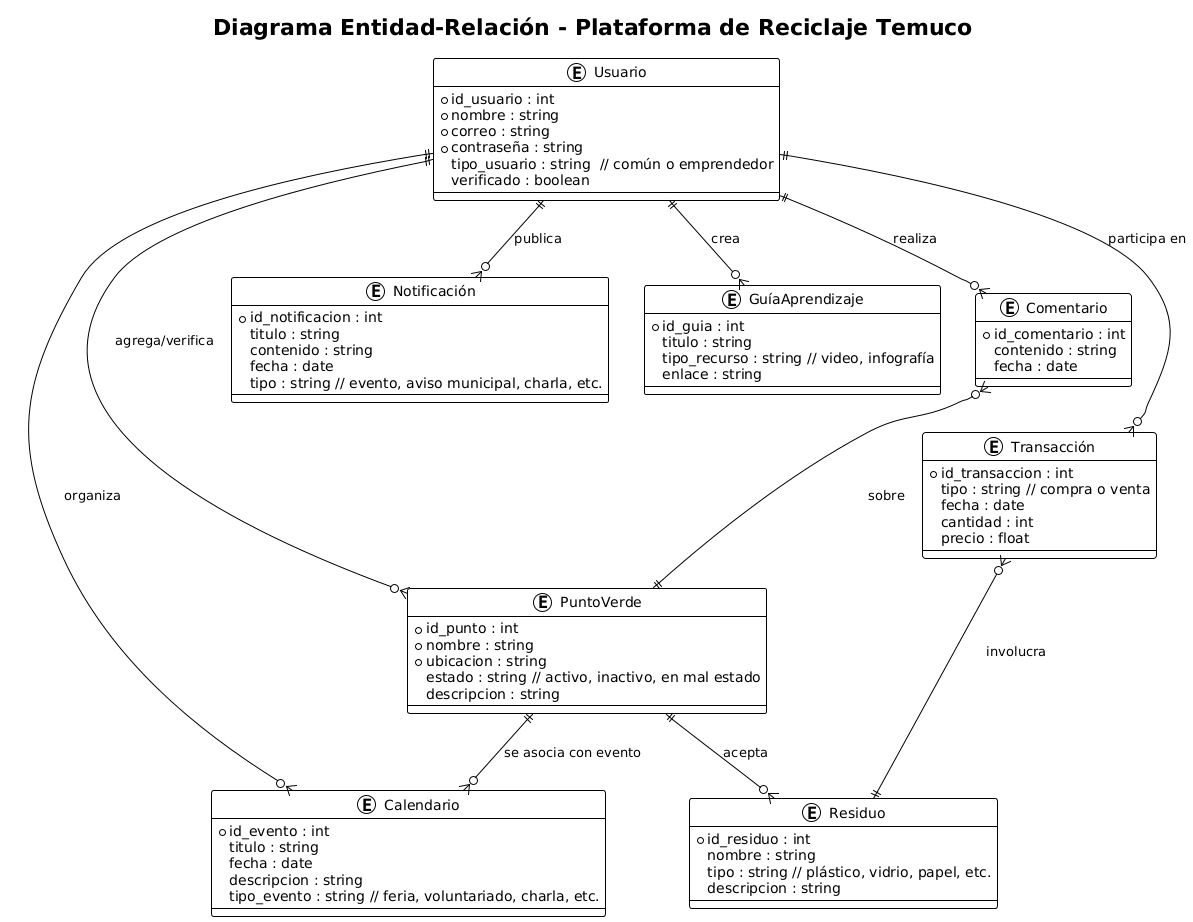

The diagram above was rendered by PlantUML. Its source (embedded in the PNG):
@startuml
!theme plain

title Diagrama Entidad-Relación - Plataforma de Reciclaje Temuco

entity "Usuario" as usuario {
  *id_usuario : int
  *nombre : string
  *correo : string
  *contraseña : string
  tipo_usuario : string  // común o emprendedor
  verificado : boolean
}

entity "PuntoVerde" as puntoVerde {
  *id_punto : int
  *nombre : string
  *ubicacion : string
  estado : string // activo, inactivo, en mal estado
  descripcion : string
}

entity "Comentario" as comentario {
  *id_comentario : int
  contenido : string
  fecha : date
}

entity "Notificación" as notificacion {
  *id_notificacion : int
  titulo : string
  contenido : string
  fecha : date
  tipo : string // evento, aviso municipal, charla, etc.
}

entity "GuíaAprendizaje" as guia {
  *id_guia : int
  titulo : string
  tipo_recurso : string // video, infografía
  enlace : string
}

entity "Calendario" as calendario {
  *id_evento : int
  titulo : string
  fecha : date
  descripcion : string
  tipo_evento : string // feria, voluntariado, charla, etc.
}

entity "Residuo" as residuo {
  *id_residuo : int
  nombre : string
  tipo : string // plástico, vidrio, papel, etc.
  descripcion : string
}

entity "Transacción" as transaccion {
  *id_transaccion : int
  tipo : string // compra o venta
  fecha : date
  cantidad : int
  precio : float
}

'-------------------------------
' Relaciones
'-------------------------------

usuario ||--o{ comentario : "realiza"
comentario }o--|| puntoVerde : "sobre"

usuario ||--o{ notificacion : "publica"
usuario ||--o{ guia : "crea"
usuario ||--o{ calendario : "organiza"

usuario ||--o{ transaccion : "participa en"
transaccion }o--|| residuo : "involucra"

puntoVerde ||--o{ residuo : "acepta"
usuario ||--o{ puntoVerde : "agrega/verifica"

puntoVerde ||--o{ calendario : "se asocia con evento"
@enduml